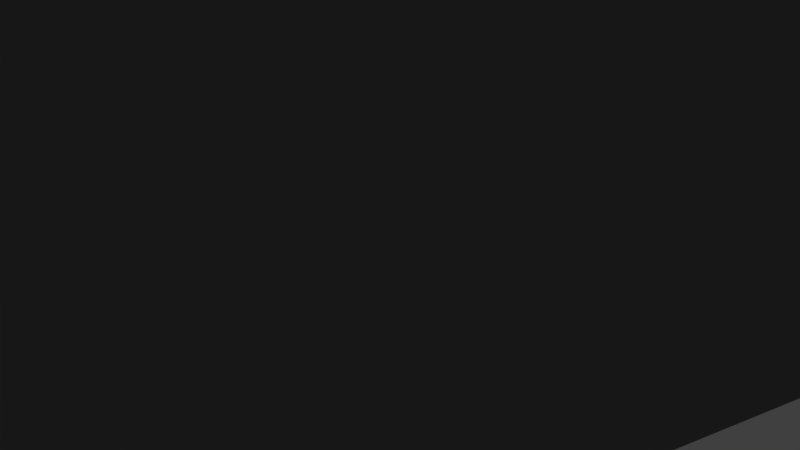 # Source: pedra06.blend  (saved by Blender 2.79.0; exported with 4.5.12 LTS)
import bpy
from mathutils import Matrix  # noqa: F401  (used for matrix-valued properties, if any)

bpy.ops.wm.read_factory_settings(use_empty=True)
scene = bpy.context.scene
scene.name = 'Scene'

# ---- collections
col_collection_1 = bpy.data.collections.new('Collection 1'); scene.collection.children.link(col_collection_1)

# ---- materials (node trees are filled in below, after node groups)
mat_material_003 = bpy.data.materials.new('Material.003')
mat_material_003.alpha_threshold = 0.0
mat_material_003.use_transparent_shadow = False
mat_material_003.diffuse_color = (0.1734, 0.1734, 0.1734, 1.0)
mat_material_003.roughness = 0.5
mat_material_003.specular_intensity = 0.3
mat_material_003.line_color = (0.0, 0.0, 0.0, 1.0)

# ---- material node trees

# ---- world
world_world = bpy.data.worlds.new('World'); scene.world = world_world
world_world.color = (0.05088, 0.05088, 0.05088)
world_world.use_sun_shadow = False
world_world.sun_shadow_jitter_overblur = 0.0
world_world.cycles.sampling_method = 'MANUAL'

# ---- cameras
cam_camera = bpy.data.cameras.new('Camera')
cam_camera.clip_end = 100.0
cam_camera.lens = 35.0
cam_camera.sensor_width = 32.0
cam_camera.sensor_height = 18.0
cam_camera.ortho_scale = 7.314
cam_camera.dof.focus_distance = 0.0
cam_camera.dof.aperture_fstop = 128.0

# ---- lights
light_lamp = bpy.data.lights.new('Lamp', 'POINT')
light_lamp.transmission_factor = 0.0
light_lamp.cutoff_distance = 30.0
light_lamp.energy = 100.0
light_lamp.shadow_buffer_clip_start = 1.001
light_lamp.shadow_soft_size = 0.1
light_lamp.shadow_maximum_resolution = 0.006
light_lamp.use_absolute_resolution = True

# ---- meshes
me_icosphere_005 = bpy.data.meshes.new('Icosphere.005')
me_icosphere_005.from_pydata([(-0.955, 0.02358, 1.489), (-0.8376, 0.7955, 0.4176), (-1.426, -0.314, -0.07408), (-0.6185, -0.9097, 0.1572), (-0.01927, -0.4778, 1.219), (-0.07154, 0.5812, 1.059), (-0.8666, 0.4619, -0.3508), (-0.6853, -0.5887, -0.6779), (0.1738, -0.7702, 0.1908), (0.4314, 0.1367, 0.8517), (-0.08442, 0.9119, 0.1547), (-0.01596, 0.06169, -0.2751), (-1.541, -0.09191, 0.9112), (-1.036, 0.6889, 1.009), (-1.395, 0.4884, 0.08547), (-0.5186, 0.8413, 0.9952), (-0.4949, 0.5631, 1.83), (-1.187, -0.7265, 1.556), (-1.353, -0.9574, 0.489), (-0.6117, -0.357, 2.01), (-0.311, -0.8523, 0.8092), (-0.07595, -0.001162, 2.026), (-0.4749, 1.046, 0.2013), (-0.04613, 0.9112, 0.7492), (-1.112, 0.2134, -0.5003), (-0.8705, 0.7835, -0.2424), (-0.6436, -0.9066, -0.4542), (-0.994, -0.4334, -0.7694), (0.1959, -0.763, 0.8037), (-0.1721, -1.028, 0.1514), (0.2934, 0.4392, 1.148), (0.3541, -0.206, 1.21), (-0.6117, 0.8254, 0.01383), (-0.8542, -0.07735, -0.7465), (-0.2827, -0.8436, -0.2721), (0.493, -0.3819, 0.5518), (0.3117, 0.6471, 0.5588), (-0.4209, 0.3195, -0.6699), (-0.05291, 0.5848, -0.01765), (-0.3089, -0.3164, -0.6743), (0.1284, -0.4442, -0.02471), (0.2866, 0.1128, 0.3811)], [], [(0, 13, 12), (1, 13, 15), (0, 12, 17), (0, 17, 19), (0, 19, 16), (1, 15, 22), (2, 14, 24), (3, 18, 26), (4, 20, 28), (5, 21, 30), (1, 22, 25), (2, 24, 27), (3, 26, 29), (4, 28, 31), (5, 30, 23), (6, 32, 37), (7, 33, 39), (8, 34, 40), (9, 35, 41), (10, 36, 38), (38, 41, 11), (38, 36, 41), (36, 9, 41), (41, 40, 11), (41, 35, 40), (35, 8, 40), (40, 39, 11), (40, 34, 39), (34, 7, 39), (39, 37, 11), (39, 33, 37), (33, 6, 37), (37, 38, 11), (37, 32, 38), (32, 10, 38), (23, 36, 10), (23, 30, 36), (30, 9, 36), (31, 35, 9), (31, 28, 35), (28, 8, 35), (29, 34, 8), (29, 26, 34), (26, 7, 34), (27, 33, 7), (27, 24, 33), (24, 6, 33), (25, 32, 6), (25, 22, 32), (22, 10, 32), (30, 31, 9), (30, 21, 31), (21, 4, 31), (28, 29, 8), (28, 20, 29), (20, 3, 29), (26, 27, 7), (26, 18, 27), (18, 2, 27), (24, 25, 6), (24, 14, 25), (14, 1, 25), (22, 23, 10), (22, 15, 23), (15, 5, 23), (16, 21, 5), (16, 19, 21), (19, 4, 21), (19, 20, 4), (19, 17, 20), (17, 3, 20), (17, 18, 3), (17, 12, 18), (12, 2, 18), (15, 16, 5), (15, 13, 16), (13, 0, 16), (12, 14, 2), (12, 13, 14), (13, 1, 14)])
me_icosphere_005.materials.append(mat_material_003)
me_icosphere_005.use_remesh_preserve_volume = False
me_icosphere_005.use_remesh_preserve_attributes = False
me_icosphere_005.use_mirror_vertex_groups = False
me_icosphere_005.update()

# ---- objects
ob_lamp = bpy.data.objects.new('Lamp', light_lamp)
ob_camera = bpy.data.objects.new('Camera', cam_camera)
ob_icosphere_005 = bpy.data.objects.new('Icosphere.005', me_icosphere_005)

# ---- transforms, parenting, visibility, modifiers, constraints
ob_lamp.location = (4.076, 1.005, 5.904)
ob_lamp.rotation_euler = (0.6503, 0.05522, 1.866)
ob_lamp.lock_rotations_4d = False
ob_lamp.empty_display_type = 'ARROWS'
ob_lamp.color = (0.0, 0.0, 0.0, 0.0)
ob_lamp.lineart.crease_threshold = 0.0
ob_camera.location = (7.481, -6.508, 5.344)
ob_camera.rotation_euler = (1.109, 0.0, 0.8149)
ob_camera.lock_rotations_4d = False
ob_camera.empty_display_type = 'ARROWS'
ob_camera.color = (0.0, 0.0, 0.0, 0.0)
ob_camera.display_type = 'WIRE'
ob_camera.lineart.crease_threshold = 0.0
ob_icosphere_005.location = (0.0, 0.0, 0.0)
ob_icosphere_005.rotation_euler = (-0.0, 4.212, -2.417)
ob_icosphere_005.scale = (-6.203, -6.203, -4.37)
ob_icosphere_005.lineart.crease_threshold = 0.0

# ---- collection membership
col_collection_1.objects.link(ob_lamp)
col_collection_1.objects.link(ob_camera)
col_collection_1.objects.link(ob_icosphere_005)

# ---- scene / render settings (as saved in the file)
scene.camera = ob_camera
scene.frame_start = 1; scene.frame_end = 250; scene.frame_set(1)
scene.render.engine = 'BLENDER_EEVEE_NEXT'
scene.render.resolution_percentage = 50
scene.render.dither_intensity = 0.0
scene.cycles.use_denoising = False
scene.cycles.samples = 128
scene.cycles.sampling_pattern = 'TABULATED_SOBOL'
scene.cycles.use_adaptive_sampling = False
scene.cycles.use_light_tree = False
scene.cycles.blur_glossy = 0.0
scene.cycles.sample_clamp_indirect = 0.0
scene.view_settings.view_transform = 'Standard'
bpy.context.view_layer.update()
